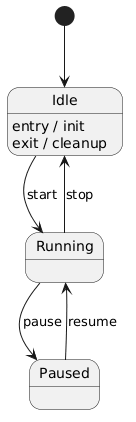

The diagram above was rendered by PlantUML. Its source (embedded in the PNG):
@startuml
[*] --> Idle
Idle --> Running: start
Running --> Paused: pause
Paused --> Running: resume
Running --> Idle: stop
Idle : entry / init
Idle : exit / cleanup
@enduml